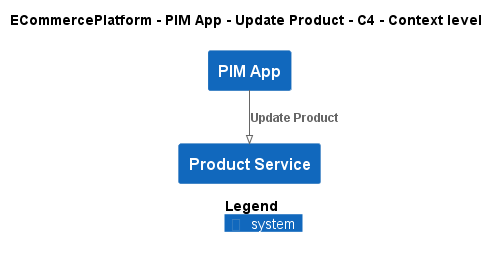

The diagram above was rendered by PlantUML. Its source (embedded in the PNG):
@startuml
!pragma layout smetana
!include ..\..\..\..\..\.c4s\C4_Context.puml

AddElementTag("c4interflow:lifecycle:new", $bgColor=green, $fontColor=#ffffff, $borderColor=green, $shadowing="False")
AddElementTag("c4interflow:lifecycle:changed", $bgColor=orange, $fontColor=#ffffff, $borderColor=orange, $shadowing="False")
AddElementTag("c4interflow:lifecycle:removed", $bgColor=red, $fontColor=#ffffff, $borderColor=red, $shadowing="False")

AddRelTag("c4interflow:lifecycle:new", $textColor=green, $lineColor=green)
AddRelTag("c4interflow:lifecycle:changed", $textColor=orange, $lineColor=orange)
AddRelTag("c4interflow:lifecycle:removed", $textColor=red, $lineColor=red)

SHOW_PERSON_PORTRAIT()
LAYOUT_TOP_DOWN()

skinparam linetype polyline

title ECommercePlatform - PIM App - Update Product - C4 - Context level

System(ECommercePlatform.SoftwareSystems.PIMApp, "PIM App", "")
System(ECommercePlatform.SoftwareSystems.ProductService, "Product Service", "")

Rel(ECommercePlatform.SoftwareSystems.PIMApp, ECommercePlatform.SoftwareSystems.ProductService, "Update Product")


SHOW_LEGEND()
@enduml